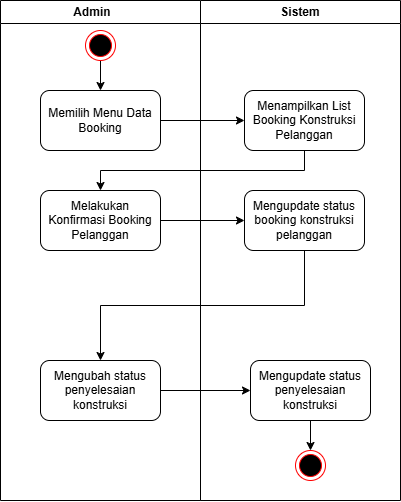

The diagram above was exported from draw.io. Its source (the exported page's mxGraphModel, read from the mxfile embedded in the PNG):
<mxGraphModel dx="1134" dy="637" grid="1" gridSize="10" guides="1" tooltips="1" connect="1" arrows="1" fold="1" page="1" pageScale="1" pageWidth="827" pageHeight="1169" math="0" shadow="0">
  <root>
    <mxCell id="0" />
    <mxCell id="1" parent="0" />
    <mxCell id="MyvBUcLx_-PwGdYpxSLp-1" value="Admin&lt;span style=&quot;white-space: pre;&quot;&gt;&#09;&lt;/span&gt;" style="swimlane;whiteSpace=wrap;html=1;" parent="1" vertex="1">
      <mxGeometry x="110" y="30" width="200" height="500" as="geometry" />
    </mxCell>
    <mxCell id="MyvBUcLx_-PwGdYpxSLp-2" value="Sistem" style="swimlane;whiteSpace=wrap;html=1;startSize=23;" parent="MyvBUcLx_-PwGdYpxSLp-1" vertex="1">
      <mxGeometry x="200" width="200" height="500" as="geometry" />
    </mxCell>
    <mxCell id="MyvBUcLx_-PwGdYpxSLp-7" value="Menampilkan List Booking Konstruksi Pelanggan" style="rounded=1;whiteSpace=wrap;html=1;" parent="MyvBUcLx_-PwGdYpxSLp-2" vertex="1">
      <mxGeometry x="44" y="90" width="120" height="60" as="geometry" />
    </mxCell>
    <mxCell id="MyvBUcLx_-PwGdYpxSLp-9" value="Mengupdate status booking konstruksi pelanggan" style="rounded=1;whiteSpace=wrap;html=1;" parent="MyvBUcLx_-PwGdYpxSLp-2" vertex="1">
      <mxGeometry x="44" y="190" width="120" height="60" as="geometry" />
    </mxCell>
    <mxCell id="MyvBUcLx_-PwGdYpxSLp-25" value="" style="edgeStyle=orthogonalEdgeStyle;rounded=0;orthogonalLoop=1;jettySize=auto;html=1;" parent="MyvBUcLx_-PwGdYpxSLp-2" source="MyvBUcLx_-PwGdYpxSLp-16" target="MyvBUcLx_-PwGdYpxSLp-17" edge="1">
      <mxGeometry relative="1" as="geometry" />
    </mxCell>
    <mxCell id="MyvBUcLx_-PwGdYpxSLp-16" value="Mengupdate status penyelesaian konstruksi" style="rounded=1;whiteSpace=wrap;html=1;" parent="MyvBUcLx_-PwGdYpxSLp-2" vertex="1">
      <mxGeometry x="50" y="360" width="120" height="60" as="geometry" />
    </mxCell>
    <mxCell id="MyvBUcLx_-PwGdYpxSLp-17" value="" style="ellipse;html=1;shape=endState;fillColor=#000000;strokeColor=#ff0000;" parent="MyvBUcLx_-PwGdYpxSLp-2" vertex="1">
      <mxGeometry x="95" y="450" width="30" height="30" as="geometry" />
    </mxCell>
    <mxCell id="MyvBUcLx_-PwGdYpxSLp-18" value="" style="edgeStyle=orthogonalEdgeStyle;rounded=0;orthogonalLoop=1;jettySize=auto;html=1;entryX=0.5;entryY=0;entryDx=0;entryDy=0;" parent="MyvBUcLx_-PwGdYpxSLp-2" target="MyvBUcLx_-PwGdYpxSLp-6" edge="1">
      <mxGeometry relative="1" as="geometry">
        <mxPoint x="-100" y="60" as="sourcePoint" />
      </mxGeometry>
    </mxCell>
    <mxCell id="MyvBUcLx_-PwGdYpxSLp-19" value="" style="edgeStyle=orthogonalEdgeStyle;rounded=0;orthogonalLoop=1;jettySize=auto;html=1;" parent="MyvBUcLx_-PwGdYpxSLp-2" source="MyvBUcLx_-PwGdYpxSLp-6" target="MyvBUcLx_-PwGdYpxSLp-7" edge="1">
      <mxGeometry relative="1" as="geometry" />
    </mxCell>
    <mxCell id="MyvBUcLx_-PwGdYpxSLp-6" value="Memilih Menu Data Booking" style="rounded=1;whiteSpace=wrap;html=1;" parent="MyvBUcLx_-PwGdYpxSLp-2" vertex="1">
      <mxGeometry x="-160" y="90" width="120" height="60" as="geometry" />
    </mxCell>
    <mxCell id="MyvBUcLx_-PwGdYpxSLp-22" value="" style="edgeStyle=orthogonalEdgeStyle;rounded=0;orthogonalLoop=1;jettySize=auto;html=1;entryX=0.5;entryY=0;entryDx=0;entryDy=0;exitX=0.5;exitY=1;exitDx=0;exitDy=0;" parent="MyvBUcLx_-PwGdYpxSLp-2" source="MyvBUcLx_-PwGdYpxSLp-9" target="MyvBUcLx_-PwGdYpxSLp-15" edge="1">
      <mxGeometry relative="1" as="geometry">
        <mxPoint x="-40" y="300" as="targetPoint" />
      </mxGeometry>
    </mxCell>
    <mxCell id="MyvBUcLx_-PwGdYpxSLp-8" value="Melakukan Konfirmasi Booking Pelanggan" style="rounded=1;whiteSpace=wrap;html=1;" parent="MyvBUcLx_-PwGdYpxSLp-2" vertex="1">
      <mxGeometry x="-160" y="190" width="120" height="60" as="geometry" />
    </mxCell>
    <mxCell id="MyvBUcLx_-PwGdYpxSLp-24" value="" style="edgeStyle=orthogonalEdgeStyle;rounded=0;orthogonalLoop=1;jettySize=auto;html=1;" parent="MyvBUcLx_-PwGdYpxSLp-2" source="MyvBUcLx_-PwGdYpxSLp-15" target="MyvBUcLx_-PwGdYpxSLp-16" edge="1">
      <mxGeometry relative="1" as="geometry" />
    </mxCell>
    <mxCell id="MyvBUcLx_-PwGdYpxSLp-15" value="Mengubah status penyelesaian konstruksi" style="rounded=1;whiteSpace=wrap;html=1;" parent="MyvBUcLx_-PwGdYpxSLp-2" vertex="1">
      <mxGeometry x="-160" y="360" width="120" height="60" as="geometry" />
    </mxCell>
    <mxCell id="MyvBUcLx_-PwGdYpxSLp-21" value="" style="edgeStyle=orthogonalEdgeStyle;rounded=0;orthogonalLoop=1;jettySize=auto;html=1;entryX=0;entryY=0.5;entryDx=0;entryDy=0;exitX=1;exitY=0.5;exitDx=0;exitDy=0;" parent="MyvBUcLx_-PwGdYpxSLp-2" source="MyvBUcLx_-PwGdYpxSLp-8" target="MyvBUcLx_-PwGdYpxSLp-9" edge="1">
      <mxGeometry relative="1" as="geometry">
        <mxPoint x="-10" y="250" as="sourcePoint" />
      </mxGeometry>
    </mxCell>
    <mxCell id="MyvBUcLx_-PwGdYpxSLp-20" value="" style="edgeStyle=orthogonalEdgeStyle;rounded=0;orthogonalLoop=1;jettySize=auto;html=1;entryX=0.5;entryY=0;entryDx=0;entryDy=0;" parent="MyvBUcLx_-PwGdYpxSLp-2" source="MyvBUcLx_-PwGdYpxSLp-7" target="MyvBUcLx_-PwGdYpxSLp-8" edge="1">
      <mxGeometry relative="1" as="geometry">
        <Array as="points">
          <mxPoint x="104" y="170" />
          <mxPoint x="-100" y="170" />
        </Array>
      </mxGeometry>
    </mxCell>
    <mxCell id="MyvBUcLx_-PwGdYpxSLp-3" value="" style="ellipse;html=1;shape=endState;fillColor=#000000;strokeColor=#ff0000;" parent="MyvBUcLx_-PwGdYpxSLp-1" vertex="1">
      <mxGeometry x="85" y="30" width="30" height="30" as="geometry" />
    </mxCell>
  </root>
</mxGraphModel>